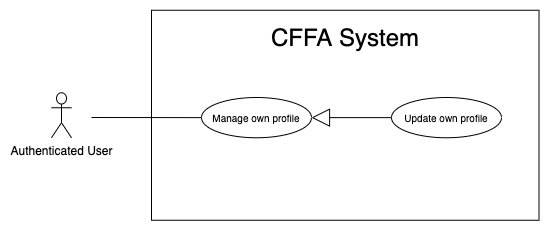

The diagram above was exported from draw.io. Its source (the exported page's mxGraphModel, read from the mxfile embedded in the PNG):
<mxGraphModel dx="1186" dy="1715" grid="1" gridSize="10" guides="1" tooltips="1" connect="1" arrows="1" fold="1" page="1" pageScale="1" pageWidth="850" pageHeight="1100" math="0" shadow="0">
  <root>
    <mxCell id="b2DQKMKz0T20RMVt6NaR-0" />
    <mxCell id="b2DQKMKz0T20RMVt6NaR-1" parent="b2DQKMKz0T20RMVt6NaR-0" />
    <mxCell id="b2DQKMKz0T20RMVt6NaR-2" value="" style="rounded=0;whiteSpace=wrap;html=1;" parent="b2DQKMKz0T20RMVt6NaR-1" vertex="1">
      <mxGeometry x="150" y="-1077.25" width="387.5" height="210" as="geometry" />
    </mxCell>
    <mxCell id="b2DQKMKz0T20RMVt6NaR-3" value="&lt;span style=&quot;font-size: 24px&quot;&gt;CFFA System&lt;/span&gt;" style="text;html=1;strokeColor=none;fillColor=none;align=center;verticalAlign=middle;whiteSpace=wrap;rounded=0;" parent="b2DQKMKz0T20RMVt6NaR-1" vertex="1">
      <mxGeometry x="178.75" y="-1060" width="330" height="20" as="geometry" />
    </mxCell>
    <mxCell id="b2DQKMKz0T20RMVt6NaR-4" value="Authenticated User" style="shape=umlActor;verticalLabelPosition=bottom;verticalAlign=top;html=1;outlineConnect=0;" parent="b2DQKMKz0T20RMVt6NaR-1" vertex="1">
      <mxGeometry x="50" y="-994.75" width="20" height="45" as="geometry" />
    </mxCell>
    <mxCell id="b2DQKMKz0T20RMVt6NaR-5" value="&lt;font style=&quot;font-size: 10px&quot;&gt;Manage own profile&lt;/font&gt;" style="ellipse;whiteSpace=wrap;html=1;fillColor=#ffffff;gradientColor=none;" parent="b2DQKMKz0T20RMVt6NaR-1" vertex="1">
      <mxGeometry x="200" y="-990" width="110" height="40.25" as="geometry" />
    </mxCell>
    <mxCell id="b2DQKMKz0T20RMVt6NaR-6" value="" style="endArrow=none;html=1;rounded=0;exitX=0;exitY=0.5;exitDx=0;exitDy=0;" parent="b2DQKMKz0T20RMVt6NaR-1" source="b2DQKMKz0T20RMVt6NaR-5" edge="1">
      <mxGeometry relative="1" as="geometry">
        <mxPoint x="631" y="-872.5" as="sourcePoint" />
        <mxPoint x="90" y="-970" as="targetPoint" />
      </mxGeometry>
    </mxCell>
    <mxCell id="FwOCm7TuOwBmDHWexXGh-0" value="&lt;font style=&quot;font-size: 10px&quot;&gt;Update own profile&lt;/font&gt;" style="ellipse;whiteSpace=wrap;html=1;fillColor=#ffffff;gradientColor=none;" vertex="1" parent="b2DQKMKz0T20RMVt6NaR-1">
      <mxGeometry x="390" y="-990" width="110" height="40.25" as="geometry" />
    </mxCell>
    <mxCell id="CutTcItKj6J-RfwRCqhq-0" value="" style="endArrow=block;endSize=16;endFill=0;html=1;entryX=1;entryY=0.5;entryDx=0;entryDy=0;exitX=0;exitY=0.5;exitDx=0;exitDy=0;" edge="1" parent="b2DQKMKz0T20RMVt6NaR-1" source="FwOCm7TuOwBmDHWexXGh-0" target="b2DQKMKz0T20RMVt6NaR-5">
      <mxGeometry width="160" relative="1" as="geometry">
        <mxPoint x="500" y="-716" as="sourcePoint" />
        <mxPoint x="402.6891014879661" y="-673.9797004959887" as="targetPoint" />
      </mxGeometry>
    </mxCell>
  </root>
</mxGraphModel>